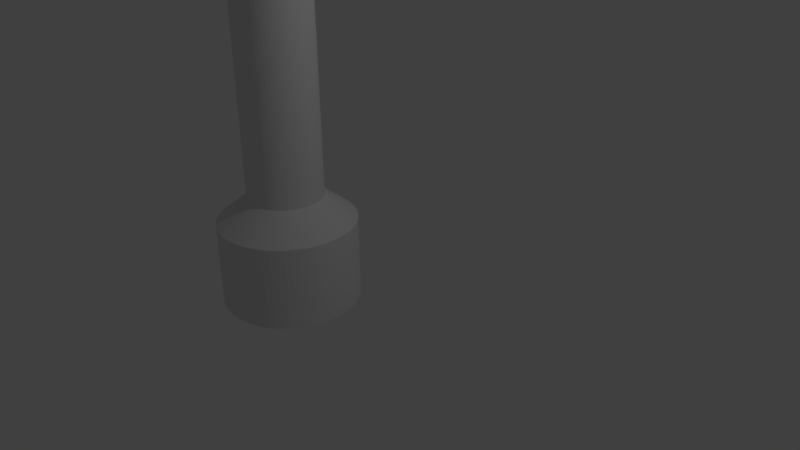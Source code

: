 # Source: torch.blend  (saved by Blender 2.77.0; exported with 4.5.12 LTS)
import bpy
from mathutils import Matrix  # noqa: F401  (used for matrix-valued properties, if any)

bpy.ops.wm.read_factory_settings(use_empty=True)
scene = bpy.context.scene
scene.name = 'Scene'

# ---- collections
col_collection_1 = bpy.data.collections.new('Collection 1'); scene.collection.children.link(col_collection_1)

# ---- world
world_world = bpy.data.worlds.new('World'); scene.world = world_world
world_world.color = (0.05088, 0.05088, 0.05088)
world_world.use_sun_shadow = False
world_world.sun_shadow_jitter_overblur = 0.0
world_world.cycles.sampling_method = 'MANUAL'

# ---- cameras
cam_camera = bpy.data.cameras.new('Camera')
cam_camera.clip_end = 100.0
cam_camera.lens = 35.0
cam_camera.sensor_width = 32.0
cam_camera.sensor_height = 18.0
cam_camera.ortho_scale = 7.314
cam_camera.dof.focus_distance = 0.0
cam_camera.dof.aperture_fstop = 128.0

# ---- lights
light_lamp = bpy.data.lights.new('Lamp', 'POINT')
light_lamp.transmission_factor = 0.0
light_lamp.cutoff_distance = 30.0
light_lamp.energy = 100.0
light_lamp.shadow_buffer_clip_start = 1.001
light_lamp.shadow_soft_size = 0.1
light_lamp.shadow_maximum_resolution = 0.006
light_lamp.use_absolute_resolution = True

# ---- meshes
me_circle_001 = bpy.data.meshes.new('Circle.001')
me_circle_001.from_pydata([(6.694e-08, 0.9074, 0.6321), (-0.08894, 0.903, 0.6321), (-0.177, 0.89, 0.6321), (-0.2634, 0.8683, 0.6321), (-0.3472, 0.8383, 0.6321), (-0.4277, 0.8003, 0.6321), (-0.5041, 0.7545, 0.6321), (-0.5757, 0.7014, 0.6321), (-0.6416, 0.6416, 0.6321), (-0.7014, 0.5757, 0.6321), (-0.7545, 0.5041, 0.6321), (-0.8003, 0.4277, 0.6321), (-0.8383, 0.3472, 0.6321), (-0.8683, 0.2634, 0.6321), (-0.89, 0.177, 0.6321), (-0.903, 0.08894, 0.6321), (-0.9074, -1.7e-07, 0.6321), (-0.903, -0.08894, 0.6321), (-0.89, -0.177, 0.6321), (-0.8683, -0.2634, 0.6321), (-0.8383, -0.3472, 0.6321), (-0.8003, -0.4277, 0.6321), (-0.7545, -0.5041, 0.6321), (-0.7014, -0.5757, 0.6321), (-0.6416, -0.6416, 0.6321), (-0.5757, -0.7014, 0.6321), (-0.5041, -0.7545, 0.6321), (-0.4277, -0.8003, 0.6321), (-0.3472, -0.8383, 0.6321), (-0.2634, -0.8683, 0.6321), (-0.177, -0.89, 0.6321), (-0.08894, -0.903, 0.6321), (7.953e-07, -0.9074, 0.6321), (0.08894, -0.903, 0.6321), (0.177, -0.89, 0.6321), (0.2634, -0.8683, 0.6321), (0.3472, -0.8383, 0.6321), (0.4277, -0.8003, 0.6321), (0.5041, -0.7545, 0.6321), (0.5757, -0.7014, 0.6321), (0.6416, -0.6416, 0.6321), (0.7014, -0.5757, 0.6321), (0.7545, -0.5041, 0.6321), (0.8003, -0.4277, 0.6321), (0.8383, -0.3472, 0.6321), (0.8683, -0.2634, 0.6321), (0.89, -0.177, 0.6321), (0.903, -0.08894, 0.6321), (0.9074, -4.441e-07, 0.6321), (0.903, 0.08894, 0.6321), (0.89, 0.177, 0.6321), (0.8683, 0.2634, 0.6321), (0.8383, 0.3472, 0.6321), (0.8003, 0.4277, 0.6321), (0.7545, 0.5041, 0.6321), (0.7014, 0.5756, 0.6321), (0.6416, 0.6416, 0.6321), (0.5757, 0.7014, 0.6321), (0.5041, 0.7545, 0.6321), (0.4277, 0.8003, 0.6321), (0.3473, 0.8383, 0.6321), (0.2634, 0.8683, 0.6321), (0.177, 0.89, 0.6321), (0.08894, 0.903, 0.6321), (6.694e-08, 0.9074, 1.73), (-0.08894, 0.903, 1.73), (-0.177, 0.89, 1.73), (-0.2634, 0.8683, 1.73), (-0.3472, 0.8383, 1.73), (-0.4277, 0.8003, 1.73), (-0.5041, 0.7545, 1.73), (-0.5757, 0.7014, 1.73), (-0.6416, 0.6416, 1.73), (-0.7014, 0.5757, 1.73), (-0.7545, 0.5041, 1.73), (-0.8003, 0.4277, 1.73), (-0.8383, 0.3472, 1.73), (-0.8683, 0.2634, 1.73), (-0.89, 0.177, 1.73), (-0.903, 0.08894, 1.73), (-0.9074, -1.7e-07, 1.73), (-0.903, -0.08894, 1.73), (-0.89, -0.177, 1.73), (-0.8683, -0.2634, 1.73), (-0.8383, -0.3472, 1.73), (-0.8003, -0.4277, 1.73), (-0.7545, -0.5041, 1.73), (-0.7014, -0.5757, 1.73), (-0.6416, -0.6416, 1.73), (-0.5757, -0.7014, 1.73), (-0.5041, -0.7545, 1.73), (-0.4277, -0.8003, 1.73), (-0.3472, -0.8383, 1.73), (-0.2634, -0.8683, 1.73), (-0.177, -0.89, 1.73), (-0.08894, -0.903, 1.73), (7.953e-07, -0.9074, 1.73), (0.08894, -0.903, 1.73), (0.177, -0.89, 1.73), (0.2634, -0.8683, 1.73), (0.3472, -0.8383, 1.73), (0.4277, -0.8003, 1.73), (0.5041, -0.7545, 1.73), (0.5757, -0.7014, 1.73), (0.6416, -0.6416, 1.73), (0.7014, -0.5757, 1.73), (0.7545, -0.5041, 1.73), (0.8003, -0.4277, 1.73), (0.8383, -0.3472, 1.73), (0.8683, -0.2634, 1.73), (0.89, -0.177, 1.73), (0.903, -0.08894, 1.73), (0.9074, -4.441e-07, 1.73), (0.903, 0.08894, 1.73), (0.89, 0.177, 1.73), (0.8683, 0.2634, 1.73), (0.8383, 0.3472, 1.73), (0.8003, 0.4277, 1.73), (0.7545, 0.5041, 1.73), (0.7014, 0.5756, 1.73), (0.6416, 0.6416, 1.73), (0.5757, 0.7014, 1.73), (0.5041, 0.7545, 1.73), (0.4277, 0.8003, 1.73), (0.3473, 0.8383, 1.73), (0.2634, 0.8683, 1.73), (0.177, 0.89, 1.73), (0.08894, 0.903, 1.73), (3.961e-07, 0.4937, 2.064), (-0.04839, 0.4913, 2.064), (-0.09631, 0.4842, 2.064), (-0.1433, 0.4724, 2.064), (-0.1889, 0.4561, 2.064), (-0.2327, 0.4354, 2.064), (-0.2743, 0.4105, 2.064), (-0.3132, 0.3816, 2.064), (-0.3491, 0.3491, 2.064), (-0.3816, 0.3132, 2.064), (-0.4105, 0.2743, 2.064), (-0.4354, 0.2327, 2.064), (-0.4561, 0.1889, 2.064), (-0.4724, 0.1433, 2.064), (-0.4842, 0.09631, 2.064), (-0.4913, 0.04839, 2.064), (-0.4937, -2.073e-07, 2.064), (-0.4913, -0.04839, 2.064), (-0.4842, -0.09631, 2.064), (-0.4724, -0.1433, 2.064), (-0.4561, -0.1889, 2.064), (-0.4354, -0.2327, 2.064), (-0.4105, -0.2743, 2.064), (-0.3816, -0.3132, 2.064), (-0.3491, -0.3491, 2.064), (-0.3132, -0.3816, 2.064), (-0.2743, -0.4105, 2.064), (-0.2327, -0.4354, 2.064), (-0.1889, -0.4561, 2.064), (-0.1433, -0.4724, 2.064), (-0.09631, -0.4842, 2.064), (-0.04839, -0.4913, 2.064), (7.923e-07, -0.4937, 2.064), (0.04839, -0.4913, 2.064), (0.09631, -0.4842, 2.064), (0.1433, -0.4724, 2.064), (0.1889, -0.4561, 2.064), (0.2327, -0.4354, 2.064), (0.2743, -0.4105, 2.064), (0.3132, -0.3816, 2.064), (0.3491, -0.3491, 2.064), (0.3816, -0.3132, 2.064), (0.4105, -0.2743, 2.064), (0.4354, -0.2327, 2.064), (0.4561, -0.1889, 2.064), (0.4724, -0.1433, 2.064), (0.4842, -0.09631, 2.064), (0.4913, -0.04839, 2.064), (0.4937, -3.564e-07, 2.064), (0.4913, 0.04839, 2.064), (0.4842, 0.09631, 2.064), (0.4724, 0.1433, 2.064), (0.4561, 0.1889, 2.064), (0.4354, 0.2327, 2.064), (0.4105, 0.2743, 2.064), (0.3816, 0.3132, 2.064), (0.3491, 0.3491, 2.064), (0.3132, 0.3816, 2.064), (0.2743, 0.4105, 2.064), (0.2327, 0.4354, 2.064), (0.1889, 0.4561, 2.064), (0.1433, 0.4724, 2.064), (0.09631, 0.4842, 2.064), (0.04839, 0.4913, 2.064), (1.588e-06, 0.4937, 5.995), (-0.04839, 0.4913, 5.995), (-0.09631, 0.4842, 5.995), (-0.1433, 0.4724, 5.995), (-0.1889, 0.4561, 5.995), (-0.2327, 0.4354, 5.995), (-0.2743, 0.4105, 5.995), (-0.3132, 0.3816, 5.995), (-0.3491, 0.3491, 5.995), (-0.3816, 0.3132, 5.995), (-0.4105, 0.2743, 5.995), (-0.4354, 0.2327, 5.995), (-0.4561, 0.1889, 5.995), (-0.4724, 0.1433, 5.995), (-0.4842, 0.09631, 5.995), (-0.4913, 0.04839, 5.995), (-0.4937, -2.073e-07, 5.995), (-0.4913, -0.04839, 5.995), (-0.4842, -0.09631, 5.995), (-0.4724, -0.1433, 5.995), (-0.4561, -0.1889, 5.995), (-0.4354, -0.2327, 5.995), (-0.4105, -0.2743, 5.995), (-0.3816, -0.3132, 5.995), (-0.3491, -0.3491, 5.995), (-0.3132, -0.3816, 5.995), (-0.2743, -0.4105, 5.995), (-0.2327, -0.4354, 5.995), (-0.1889, -0.4561, 5.995), (-0.1433, -0.4724, 5.995), (-0.09631, -0.4842, 5.995), (-0.04839, -0.4913, 5.995), (1.984e-06, -0.4937, 5.995), (0.04839, -0.4913, 5.995), (0.09631, -0.4842, 5.995), (0.1433, -0.4724, 5.995), (0.1889, -0.4561, 5.995), (0.2327, -0.4354, 5.995), (0.2743, -0.4105, 5.995), (0.3132, -0.3816, 5.995), (0.3491, -0.3491, 5.995), (0.3816, -0.3132, 5.995), (0.4105, -0.2743, 5.995), (0.4354, -0.2327, 5.995), (0.4561, -0.1889, 5.995), (0.4724, -0.1433, 5.995), (0.4842, -0.09631, 5.995), (0.4913, -0.04839, 5.995), (0.4937, -3.564e-07, 5.995), (0.4913, 0.04839, 5.995), (0.4842, 0.09631, 5.995), (0.4724, 0.1433, 5.995), (0.4561, 0.1889, 5.995), (0.4354, 0.2327, 5.995), (0.4105, 0.2743, 5.995), (0.3816, 0.3132, 5.995), (0.3491, 0.3491, 5.995), (0.3132, 0.3816, 5.995), (0.2743, 0.4105, 5.995), (0.2327, 0.4354, 5.995), (0.1889, 0.4561, 5.995), (0.1433, 0.4724, 5.995), (0.09631, 0.4842, 5.995), (0.04839, 0.4913, 5.995), (1.558e-06, 0.5443, 5.995), (-0.05335, 0.5416, 5.995), (-0.1062, 0.5338, 5.995), (-0.158, 0.5208, 5.995), (-0.2083, 0.5028, 5.995), (-0.2566, 0.48, 5.995), (-0.3024, 0.4525, 5.995), (-0.3453, 0.4207, 5.995), (-0.3849, 0.3849, 5.995), (-0.4207, 0.3453, 5.995), (-0.4525, 0.3024, 5.995), (-0.48, 0.2566, 5.995), (-0.5028, 0.2083, 5.995), (-0.5208, 0.158, 5.995), (-0.5338, 0.1062, 5.995), (-0.5416, 0.05335, 5.995), (-0.5443, -2.023e-07, 5.995), (-0.5416, -0.05335, 5.995), (-0.5338, -0.1062, 5.995), (-0.5208, -0.158, 5.995), (-0.5028, -0.2083, 5.995), (-0.48, -0.2566, 5.995), (-0.4525, -0.3024, 5.995), (-0.4207, -0.3453, 5.995), (-0.3849, -0.3849, 5.995), (-0.3453, -0.4207, 5.995), (-0.3024, -0.4525, 5.995), (-0.2566, -0.48, 5.995), (-0.2083, -0.5028, 5.995), (-0.158, -0.5208, 5.995), (-0.1062, -0.5338, 5.995), (-0.05335, -0.5416, 5.995), (1.995e-06, -0.5443, 5.995), (0.05335, -0.5416, 5.995), (0.1062, -0.5338, 5.995), (0.158, -0.5208, 5.995), (0.2083, -0.5028, 5.995), (0.2566, -0.48, 5.995), (0.3024, -0.4525, 5.995), (0.3453, -0.4207, 5.995), (0.3849, -0.3849, 5.995), (0.4207, -0.3453, 5.995), (0.4525, -0.3024, 5.995), (0.48, -0.2566, 5.995), (0.5028, -0.2083, 5.995), (0.5208, -0.158, 5.995), (0.5338, -0.1062, 5.995), (0.5416, -0.05335, 5.995), (0.5443, -3.666e-07, 5.995), (0.5416, 0.05335, 5.995), (0.5338, 0.1062, 5.995), (0.5208, 0.158, 5.995), (0.5028, 0.2083, 5.995), (0.48, 0.2566, 5.995), (0.4525, 0.3024, 5.995), (0.4207, 0.3453, 5.995), (0.3849, 0.3849, 5.995), (0.3453, 0.4207, 5.995), (0.3024, 0.4525, 5.995), (0.2566, 0.48, 5.995), (0.2083, 0.5028, 5.995), (0.158, 0.5208, 5.995), (0.1062, 0.5338, 5.995), (0.05335, 0.5416, 5.995), (1.141e-06, 0.5443, 7.021), (-0.05335, 0.5416, 7.021), (-0.1062, 0.5338, 7.021), (-0.158, 0.5208, 7.021), (-0.2083, 0.5028, 7.021), (-0.2566, 0.48, 7.021), (-0.3024, 0.4525, 7.021), (-0.3453, 0.4207, 7.021), (-0.3849, 0.3849, 7.021), (-0.4207, 0.3453, 7.021), (-0.4525, 0.3024, 7.021), (-0.48, 0.2566, 7.021), (-0.5028, 0.2083, 7.021), (-0.5208, 0.158, 7.021), (-0.5338, 0.1062, 7.021), (-0.5416, 0.05335, 7.021), (-0.5443, -2.023e-07, 7.021), (-0.5416, -0.05335, 7.021), (-0.5338, -0.1062, 7.021), (-0.5208, -0.158, 7.021), (-0.5028, -0.2083, 7.021), (-0.48, -0.2566, 7.021), (-0.4525, -0.3024, 7.021), (-0.4207, -0.3453, 7.021), (-0.3849, -0.3849, 7.021), (-0.3453, -0.4207, 7.021), (-0.3024, -0.4525, 7.021), (-0.2566, -0.48, 7.021), (-0.2083, -0.5028, 7.021), (-0.158, -0.5208, 7.021), (-0.1062, -0.5338, 7.021), (-0.05335, -0.5416, 7.021), (1.578e-06, -0.5443, 7.021), (0.05335, -0.5416, 7.021), (0.1062, -0.5338, 7.021), (0.158, -0.5208, 7.021), (0.2083, -0.5028, 7.021), (0.2566, -0.48, 7.021), (0.3024, -0.4525, 7.021), (0.3453, -0.4207, 7.021), (0.3849, -0.3849, 7.021), (0.4207, -0.3453, 7.021), (0.4525, -0.3024, 7.021), (0.48, -0.2566, 7.021), (0.5028, -0.2083, 7.021), (0.5208, -0.158, 7.021), (0.5338, -0.1062, 7.021), (0.5416, -0.05335, 7.021), (0.5443, -3.666e-07, 7.021), (0.5416, 0.05335, 7.021), (0.5338, 0.1062, 7.021), (0.5208, 0.158, 7.021), (0.5028, 0.2083, 7.021), (0.48, 0.2566, 7.021), (0.4525, 0.3024, 7.021), (0.4207, 0.3453, 7.021), (0.3849, 0.3849, 7.021), (0.3453, 0.4207, 7.021), (0.3024, 0.4525, 7.021), (0.2566, 0.48, 7.021), (0.2083, 0.5028, 7.021), (0.158, 0.5208, 7.021), (0.1062, 0.5338, 7.021), (0.05335, 0.5416, 7.021), (-0.2937, -0.396, 2.064), (-0.2535, -0.4229, 2.064), (-0.2937, -0.396, 5.995), (-0.2535, -0.4229, 5.995), (-0.2327, -0.4354, 4.03), (-0.2743, -0.4105, 4.03), (-0.3132, -0.3816, 4.03), (-0.2937, -0.396, 4.03), (-0.2535, -0.4229, 4.03), (-0.3034, -0.3888, 2.064), (-0.2639, -0.4167, 2.064), (-0.3034, -0.3888, 5.995), (-0.2639, -0.4167, 5.995), (-0.2327, -0.4354, 5.012), (-0.2743, -0.4105, 3.047), (-0.3132, -0.3816, 5.012), (-0.284, -0.4032, 2.064), (-0.2431, -0.4291, 2.064), (-0.284, -0.4032, 5.995), (-0.2431, -0.4291, 5.995), (-0.2327, -0.4354, 3.047), (-0.2743, -0.4105, 5.012), (-0.3132, -0.3816, 3.047), (-0.2937, -0.396, 5.012), (-0.2937, -0.396, 3.047), (-0.3034, -0.3888, 4.03), (-0.284, -0.4032, 4.03), (-0.2535, -0.4229, 5.012), (-0.2535, -0.4229, 3.047), (-0.2639, -0.4167, 4.03), (-0.2431, -0.4291, 4.03), (-0.2431, -0.4291, 3.047), (-0.2639, -0.4167, 3.047), (-0.2639, -0.4167, 5.012), (-0.284, -0.4032, 3.047), (-0.3034, -0.3888, 3.047), (-0.3034, -0.3888, 5.012), (-0.284, -0.4032, 5.012), (-0.2431, -0.4291, 5.012)], [], [(101, 102, 166, 165), (47, 48, 112, 111), (21, 22, 86, 85), (48, 49, 113, 112), (22, 23, 87, 86), (49, 50, 114, 113), (23, 24, 88, 87), (50, 51, 115, 114), (24, 25, 89, 88), (51, 52, 116, 115), (25, 26, 90, 89), (52, 53, 117, 116), (26, 27, 91, 90), (0, 1, 65, 64), (53, 54, 118, 117), (27, 28, 92, 91), (1, 2, 66, 65), (54, 55, 119, 118), (28, 29, 93, 92), (2, 3, 67, 66), (55, 56, 120, 119), (29, 30, 94, 93), (3, 4, 68, 67), (56, 57, 121, 120), (30, 31, 95, 94), (4, 5, 69, 68), (57, 58, 122, 121), (31, 32, 96, 95), (5, 6, 70, 69), (58, 59, 123, 122), (32, 33, 97, 96), (6, 7, 71, 70), (59, 60, 124, 123), (33, 34, 98, 97), (7, 8, 72, 71), (60, 61, 125, 124), (34, 35, 99, 98), (8, 9, 73, 72), (61, 62, 126, 125), (35, 36, 100, 99), (9, 10, 74, 73), (62, 63, 127, 126), (36, 37, 101, 100), (10, 11, 75, 74), (63, 0, 64, 127), (37, 38, 102, 101), (11, 12, 76, 75), (38, 39, 103, 102), (12, 13, 77, 76), (39, 40, 104, 103), (13, 14, 78, 77), (40, 41, 105, 104), (14, 15, 79, 78), (41, 42, 106, 105), (15, 16, 80, 79), (42, 43, 107, 106), (16, 17, 81, 80), (43, 44, 108, 107), (17, 18, 82, 81), (44, 45, 109, 108), (18, 19, 83, 82), (45, 46, 110, 109), (19, 20, 84, 83), (46, 47, 111, 110), (20, 21, 85, 84), (180, 181, 245, 244), (75, 76, 140, 139), (102, 103, 167, 166), (76, 77, 141, 140), (103, 104, 168, 167), (77, 78, 142, 141), (104, 105, 169, 168), (78, 79, 143, 142), (105, 106, 170, 169), (79, 80, 144, 143), (106, 107, 171, 170), (80, 81, 145, 144), (107, 108, 172, 171), (81, 82, 146, 145), (108, 109, 173, 172), (82, 83, 147, 146), (109, 110, 174, 173), (83, 84, 148, 147), (110, 111, 175, 174), (84, 85, 149, 148), (111, 112, 176, 175), (85, 86, 150, 149), (112, 113, 177, 176), (86, 87, 151, 150), (113, 114, 178, 177), (87, 88, 152, 151), (114, 115, 179, 178), (88, 89, 153, 152), (115, 116, 180, 179), (89, 90, 154, 400, 384, 393, 153), (116, 117, 181, 180), (90, 91, 155, 401, 385, 394, 154), (64, 65, 129, 128), (117, 118, 182, 181), (91, 92, 156, 155), (65, 66, 130, 129), (118, 119, 183, 182), (92, 93, 157, 156), (66, 67, 131, 130), (119, 120, 184, 183), (93, 94, 158, 157), (67, 68, 132, 131), (120, 121, 185, 184), (94, 95, 159, 158), (68, 69, 133, 132), (121, 122, 186, 185), (95, 96, 160, 159), (69, 70, 134, 133), (122, 123, 187, 186), (96, 97, 161, 160), (70, 71, 135, 134), (123, 124, 188, 187), (97, 98, 162, 161), (71, 72, 136, 135), (124, 125, 189, 188), (98, 99, 163, 162), (72, 73, 137, 136), (125, 126, 190, 189), (99, 100, 164, 163), (73, 74, 138, 137), (126, 127, 191, 190), (100, 101, 165, 164), (74, 75, 139, 138), (127, 64, 128, 191), (247, 248, 312, 311), (422, 397, 219, 403), (128, 129, 193, 192), (181, 182, 246, 245), (155, 156, 220, 219, 397, 388, 404), (129, 130, 194, 193), (182, 183, 247, 246), (156, 157, 221, 220), (130, 131, 195, 194), (183, 184, 248, 247), (157, 158, 222, 221), (131, 132, 196, 195), (184, 185, 249, 248), (158, 159, 223, 222), (132, 133, 197, 196), (185, 186, 250, 249), (159, 160, 224, 223), (133, 134, 198, 197), (186, 187, 251, 250), (160, 161, 225, 224), (134, 135, 199, 198), (187, 188, 252, 251), (161, 162, 226, 225), (135, 136, 200, 199), (188, 189, 253, 252), (162, 163, 227, 226), (136, 137, 201, 200), (189, 190, 254, 253), (163, 164, 228, 227), (137, 138, 202, 201), (190, 191, 255, 254), (164, 165, 229, 228), (138, 139, 203, 202), (191, 128, 192, 255), (165, 166, 230, 229), (139, 140, 204, 203), (166, 167, 231, 230), (140, 141, 205, 204), (167, 168, 232, 231), (141, 142, 206, 205), (168, 169, 233, 232), (142, 143, 207, 206), (169, 170, 234, 233), (143, 144, 208, 207), (170, 171, 235, 234), (144, 145, 209, 208), (171, 172, 236, 235), (145, 146, 210, 209), (172, 173, 237, 236), (146, 147, 211, 210), (173, 174, 238, 237), (147, 148, 212, 211), (174, 175, 239, 238), (148, 149, 213, 212), (175, 176, 240, 239), (149, 150, 214, 213), (176, 177, 241, 240), (150, 151, 215, 214), (177, 178, 242, 241), (151, 152, 216, 215), (178, 179, 243, 242), (152, 153, 406, 390, 399, 217, 216), (179, 180, 244, 243), (421, 405, 218, 402), (314, 315, 379, 378), (221, 222, 286, 285), (195, 196, 260, 259), (248, 249, 313, 312), (222, 223, 287, 286), (196, 197, 261, 260), (249, 250, 314, 313), (223, 224, 288, 287), (197, 198, 262, 261), (250, 251, 315, 314), (224, 225, 289, 288), (198, 199, 263, 262), (251, 252, 316, 315), (225, 226, 290, 289), (199, 200, 264, 263), (252, 253, 317, 316), (226, 227, 291, 290), (200, 201, 265, 264), (253, 254, 318, 317), (227, 228, 292, 291), (201, 202, 266, 265), (254, 255, 319, 318), (228, 229, 293, 292), (202, 203, 267, 266), (255, 192, 256, 319), (229, 230, 294, 293), (203, 204, 268, 267), (230, 231, 295, 294), (204, 205, 269, 268), (231, 232, 296, 295), (205, 206, 270, 269), (232, 233, 297, 296), (206, 207, 271, 270), (233, 234, 298, 297), (207, 208, 272, 271), (234, 235, 299, 298), (208, 209, 273, 272), (235, 236, 300, 299), (209, 210, 274, 273), (236, 237, 301, 300), (210, 211, 275, 274), (237, 238, 302, 301), (211, 212, 276, 275), (238, 239, 303, 302), (212, 213, 277, 276), (239, 240, 304, 303), (213, 214, 278, 277), (240, 241, 305, 304), (214, 215, 279, 278), (241, 242, 306, 305), (215, 216, 280, 279), (242, 243, 307, 306), (216, 217, 281, 280), (243, 244, 308, 307), (217, 395, 386, 402, 218, 282, 281), (244, 245, 309, 308), (218, 396, 387, 403, 219, 283, 282), (192, 193, 257, 256), (245, 246, 310, 309), (219, 220, 284, 283), (193, 194, 258, 257), (246, 247, 311, 310), (220, 221, 285, 284), (194, 195, 259, 258), (320, 321, 322, 323, 324, 325, 326, 327, 328, 329, 330, 331, 332, 333, 334, 335, 336, 337, 338, 339, 340, 341, 342, 343, 344, 345, 346, 347, 348, 349, 350, 351, 352, 353, 354, 355, 356, 357, 358, 359, 360, 361, 362, 363, 364, 365, 366, 367, 368, 369, 370, 371, 372, 373, 374, 375, 376, 377, 378, 379, 380, 381, 382, 383), (288, 289, 353, 352), (262, 263, 327, 326), (315, 316, 380, 379), (289, 290, 354, 353), (263, 264, 328, 327), (316, 317, 381, 380), (290, 291, 355, 354), (264, 265, 329, 328), (317, 318, 382, 381), (291, 292, 356, 355), (265, 266, 330, 329), (318, 319, 383, 382), (292, 293, 357, 356), (266, 267, 331, 330), (319, 256, 320, 383), (293, 294, 358, 357), (267, 268, 332, 331), (294, 295, 359, 358), (268, 269, 333, 332), (295, 296, 360, 359), (269, 270, 334, 333), (296, 297, 361, 360), (270, 271, 335, 334), (297, 298, 362, 361), (271, 272, 336, 335), (298, 299, 363, 362), (272, 273, 337, 336), (299, 300, 364, 363), (273, 274, 338, 337), (300, 301, 365, 364), (274, 275, 339, 338), (301, 302, 366, 365), (275, 276, 340, 339), (302, 303, 367, 366), (276, 277, 341, 340), (303, 304, 368, 367), (277, 278, 342, 341), (304, 305, 369, 368), (278, 279, 343, 342), (305, 306, 370, 369), (279, 280, 344, 343), (306, 307, 371, 370), (280, 281, 345, 344), (307, 308, 372, 371), (281, 282, 346, 345), (308, 309, 373, 372), (282, 283, 347, 346), (256, 257, 321, 320), (309, 310, 374, 373), (283, 284, 348, 347), (257, 258, 322, 321), (310, 311, 375, 374), (284, 285, 349, 348), (258, 259, 323, 322), (311, 312, 376, 375), (285, 286, 350, 349), (259, 260, 324, 323), (312, 313, 377, 376), (286, 287, 351, 350), (260, 261, 325, 324), (313, 314, 378, 377), (287, 288, 352, 351), (261, 262, 326, 325), (420, 407, 386, 395), (419, 408, 391, 409), (418, 398, 389, 410), (417, 411, 387, 396), (416, 412, 392, 413), (415, 404, 388, 414), (412, 415, 414, 392), (385, 401, 415, 412), (401, 155, 404, 415), (398, 416, 413, 389), (154, 394, 416, 398), (394, 385, 412, 416), (405, 417, 396, 218), (389, 413, 417, 405), (413, 392, 411, 417), (408, 418, 410, 391), (384, 400, 418, 408), (400, 154, 398, 418), (406, 419, 409, 390), (153, 393, 419, 406), (393, 384, 408, 419), (399, 420, 395, 217), (390, 409, 420, 399), (409, 391, 407, 420), (407, 421, 402, 386), (391, 410, 421, 407), (410, 389, 405, 421), (411, 422, 403, 387), (392, 414, 422, 411), (414, 388, 397, 422)])
me_circle_001.use_remesh_preserve_volume = False
me_circle_001.use_remesh_preserve_attributes = False
me_circle_001.use_mirror_vertex_groups = False
me_circle_001.update()

# ---- objects
ob_circle = bpy.data.objects.new('Circle', me_circle_001)
ob_lamp = bpy.data.objects.new('Lamp', light_lamp)
ob_camera = bpy.data.objects.new('Camera', cam_camera)

# ---- transforms, parenting, visibility, modifiers, constraints
ob_circle.location = (-0.8836, -0.677, -1.285)
ob_circle.lineart.crease_threshold = 0.0
ob_lamp.location = (4.076, 1.005, 5.904)
ob_lamp.rotation_euler = (0.6503, 0.05522, 1.866)
ob_lamp.lock_rotations_4d = False
ob_lamp.empty_display_type = 'ARROWS'
ob_lamp.color = (0.0, 0.0, 0.0, 0.0)
ob_lamp.lineart.crease_threshold = 0.0
ob_camera.location = (7.481, -6.508, 5.344)
ob_camera.rotation_euler = (1.109, 0.01082, 0.8149)
ob_camera.lock_rotations_4d = False
ob_camera.empty_display_type = 'ARROWS'
ob_camera.color = (0.0, 0.0, 0.0, 0.0)
ob_camera.display_type = 'WIRE'
ob_camera.lineart.crease_threshold = 0.0

# ---- collection membership
col_collection_1.objects.link(ob_circle)
col_collection_1.objects.link(ob_lamp)
col_collection_1.objects.link(ob_camera)

# ---- scene / render settings (as saved in the file)
scene.camera = ob_camera
scene.frame_start = 1; scene.frame_end = 250; scene.frame_set(1)
scene.render.engine = 'BLENDER_EEVEE_NEXT'
scene.render.resolution_percentage = 50
scene.render.dither_intensity = 0.0
scene.cycles.use_denoising = False
scene.cycles.samples = 128
scene.cycles.sampling_pattern = 'TABULATED_SOBOL'
scene.cycles.light_sampling_threshold = 0.0
scene.cycles.use_adaptive_sampling = False
scene.cycles.use_light_tree = False
scene.cycles.blur_glossy = 0.0
scene.cycles.sample_clamp_indirect = 0.0
scene.view_settings.view_transform = 'Standard'
bpy.context.view_layer.update()
